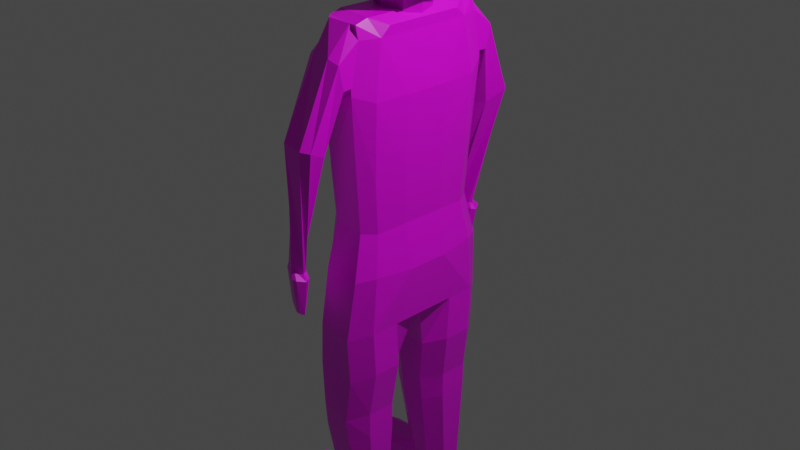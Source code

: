 # Source: boy.blend  (saved by Blender 2.80.75; exported with 4.5.12 LTS)
import bpy
from mathutils import Matrix  # noqa: F401  (used for matrix-valued properties, if any)

bpy.ops.wm.read_factory_settings(use_empty=True)
scene = bpy.context.scene
scene.name = 'Scene'

# ---- collections
col_collection = bpy.data.collections.new('Collection'); scene.collection.children.link(col_collection)

# ---- images (referenced by path relative to the original .blend; pixels are not part of the script)
import os
ASSET_DIR = os.environ.get("B2B_ASSET_DIR", "")  # directory of the original .blend (textures are referenced by path, not embedded)
HERE = os.path.dirname(os.path.abspath(__file__))  # packed textures are extracted next to this script under _unpacked/

def load_image(name, relpath, width, height, colorspace="sRGB"):
    """Load a texture the original file referenced (path relative to the .blend, or extracted next to this script)."""
    p = next((c for c in (os.path.join(HERE, relpath), os.path.join(ASSET_DIR, relpath)) if relpath and os.path.exists(c)), "")
    if p:
        img = bpy.data.images.load(p, check_existing=True)
        img.name = name
    else:  # same state as the original file: an image datablock whose file is absent (Cycles renders it pink)
        img = bpy.data.images.new(name, width, height)
        img.source = "FILE"
        img.filepath = "//" + (relpath or name)
    img.colorspace_settings.name = colorspace
    return img
img_boy_texture_png = load_image('boy_texture.png', 'boy_texture.png', 1024, 1024, 'sRGB')

# ---- materials (node trees are filled in below, after node groups)
mat_material = bpy.data.materials.new('Material')
mat_material.alpha_threshold = 0.0
mat_material.use_transparent_shadow = False
mat_material.line_color = (0.0, 0.0, 0.0, 1.0)

# ---- material node trees
mat_material.use_nodes = True; mat_material.node_tree.nodes.clear()
_N = mat_material.node_tree.nodes; _L = mat_material.node_tree.links
n0 = _N.new('ShaderNodeOutputMaterial'); n0.name = 'Material Output'; n0.location = (300, 300)
n1 = _N.new('ShaderNodeBsdfPrincipled'); n1.name = 'Principled BSDF'; n1.location = (10, 300)
n1.distribution = 'GGX'
n1.subsurface_method = 'BURLEY'
n1.inputs[2].default_value = 0.4
n1.inputs[3].default_value = 1.45
n1.inputs[27].default_value = (0.0, 0.0, 0.0, 1.0)
n1.inputs[28].default_value = 1.0
n2 = _N.new('ShaderNodeTexImage'); n2.name = 'Image Texture'; n2.location = (-280, 280)
n2.image = img_boy_texture_png
_L.new(n1.outputs[0], n0.inputs[0])
_L.new(n2.outputs[0], n1.inputs[0])
n0.is_active_output = True

# ---- world
world_world = bpy.data.worlds.new('World'); scene.world = world_world
world_world.use_nodes = True; world_world.node_tree.nodes.clear()
_N = world_world.node_tree.nodes; _L = world_world.node_tree.links
n0 = _N.new('ShaderNodeOutputWorld'); n0.name = 'World Output'; n0.location = (300, 300)
n1 = _N.new('ShaderNodeBackground'); n1.name = 'Background'; n1.location = (10, 300)
n1.inputs[0].default_value = (0.05088, 0.05088, 0.05088, 1.0)
_L.new(n1.outputs[0], n0.inputs[0])
n0.is_active_output = True
world_world.color = (0.05088, 0.05088, 0.05088)
world_world.use_sun_shadow = False
world_world.sun_shadow_jitter_overblur = 0.0

# ---- cameras
cam_camera = bpy.data.cameras.new('Camera')
cam_camera.clip_end = 100.0
cam_camera.ortho_scale = 7.314

# ---- lights
light_light = bpy.data.lights.new('Light', 'POINT')
light_light.transmission_factor = 0.0
light_light.energy = 1000.0
light_light.shadow_soft_size = 0.1
light_light.shadow_maximum_resolution = 0.006
light_light.use_absolute_resolution = True

# ---- meshes
me_cube = bpy.data.meshes.new('Cube')
me_cube.from_pydata([(0.3242, 0.6033, 0.6661), (0.3665, 0.6936, -0.9202), (-0.382, 0.5615, 0.6661), (-0.4081, 0.642, -0.9202), (-0.4559, 0.3508, -0.9202), (-0.4828, -0.01312, -0.9202), (0.2077, 0.9024, -1.0), (-0.2588, 0.8353, -1.0), (0.3047, 0.5663, 0.1279), (0.3665, 0.6427, -0.3067), (-0.3625, 0.5268, 0.1279), (-0.367, 0.5959, -0.3067), (0.3602, 0.2449, 0.6661), (0.3604, 0.02095, 0.6661), (-0.4819, 0.02095, 0.6661), (-0.4465, 0.2325, 0.6661), (-0.1955, 0.7074, 0.7362), (0.2331, 0.7609, 0.7362), (0.3665, -0.01312, -0.9202), (0.3665, 0.3792, -0.9202), (-0.2139, 0.771, -0.3333), (0.2628, 0.8318, -0.3333), (-0.18, 0.6646, 0.15), (0.2186, 0.7151, 0.15), (0.4169, 0.228, -0.3333), (0.4169, 0.008814, -0.3333), (0.3401, 0.2399, 0.15), (0.3403, 0.009267, 0.15), (-0.4555, 0.04516, -1.0), (-0.4416, -0.01312, -1.0), (0.2628, 0.04565, -1.0), (0.2628, -0.01312, -1.0), (-0.5223, 0.008814, -0.3333), (-0.4916, 0.212, -0.3333), (-0.443, 0.009267, 0.15), (-0.4484, 0.2246, 0.15), (-0.3286, 0.4775, 2.069), (0.2692, 0.02095, 0.7362), (-0.2958, 0.2511, 2.069), (-0.1954, 0.02095, 0.7362), (-0.3121, 0.8103, -1.497), (-0.4158, 0.617, -1.417), (0.3665, 0.3522, -1.417), (0.3665, 0.6667, -1.417), (-0.4158, 0.3259, -1.417), (0.2077, 0.8754, -1.497), (-0.2249, 0.1795, -1.497), (0.1659, 0.1795, -1.497), (-0.2788, 0.8162, -2.0), (-0.3825, 0.642, -1.92), (0.2952, 0.3792, -1.92), (0.2952, 0.6936, -1.92), (-0.3825, 0.3508, -1.92), (0.1313, 0.8818, -2.0), (-0.1985, 0.223, -2.0), (0.09465, 0.223, -2.0), (-0.2788, 0.7913, -2.284), (-0.3825, 0.642, -2.204), (0.2952, 0.3792, -2.204), (0.2952, 0.6936, -2.204), (-0.3825, 0.3508, -2.204), (0.1313, 0.8548, -2.284), (-0.1985, 0.2523, -2.284), (0.09465, 0.2523, -2.284), (-0.1586, 0.6974, -3.161), (-0.2356, 0.6118, -3.102), (0.2801, 0.4362, -3.102), (0.2801, 0.6501, -3.102), (-0.2356, 0.4138, -3.102), (0.1465, 0.7425, -3.161), (-0.07834, 0.337, -3.161), (0.1062, 0.337, -3.161), (-0.2354, 0.7817, -3.378), (-0.3264, 0.6723, -3.378), (0.2834, 0.4194, -3.305), (0.2834, 0.6723, -3.305), (-0.3264, 0.4194, -3.378), (0.1358, 0.7817, -3.375), (-0.2354, 0.302, -3.378), (0.09555, 0.302, -3.375), (-0.7568, 0.7046, -3.231), (-0.8478, 0.6034, -3.181), (-0.8478, 0.3692, -3.181), (-0.7568, 0.2784, -3.231), (-0.7568, 0.7046, -3.381), (-0.8478, 0.6034, -3.381), (-0.8478, 0.3692, -3.381), (-0.7568, 0.2784, -3.381), (-0.4239, 0.2368, 1.492), (-0.3286, 0.5712, 1.492), (0.2628, 0.8317, 1.572), (0.3665, 0.6229, 1.492), (0.3926, 0.2493, 1.492), (0.3927, 0.005075, 1.492), (-0.4826, 0.005075, 1.492), (-0.2249, 0.7646, 1.572), (-0.2958, 0.3789, 2.166), (0.289, 0.005075, 1.572), (-0.2958, 0.231, 2.166), (-0.2247, 0.005075, 1.572), (0.2298, 0.738, 2.206), (0.3335, 0.5292, 2.069), (0.3335, 0.2637, 2.069), (0.3335, 0.007712, 2.069), (-0.3547, 0.007712, 2.069), (-0.1921, 0.6709, 2.206), (0.2298, 0.007712, 2.149), (-0.1921, 0.007712, 2.149), (0.2298, 0.5979, 2.245), (0.3335, 0.4226, 2.166), (0.3335, 0.2419, 2.166), (0.3335, 0.02663, 2.166), (-0.2958, 0.01343, 2.166), (-0.1921, 0.5411, 2.245), (0.2298, 0.3003, 2.245), (0.2298, 0.02663, 2.245), (-0.1921, 0.285, 2.245), (-0.1921, 0.02663, 2.245), (0.2628, 0.8317, 1.651), (0.1683, 0.8317, 1.572), (-0.1154, 0.8317, 1.572), (-0.2249, 0.7646, 1.654), (0.2628, 0.738, 2.073), (0.151, 0.738, 2.206), (-0.2249, 0.6709, 2.063), (-0.1271, 0.738, 2.206), (0.2628, 0.9705, 1.895), (0.2628, 0.9159, 1.646), (-0.1154, 0.8168, 1.599), (0.1683, 0.8881, 1.599), (-0.2249, 0.8828, 1.889), (-0.2249, 0.8435, 1.648), (-0.1271, 0.9107, 1.939), (0.151, 0.9969, 1.939), (0.2225, 1.284, 1.139), (0.1518, 1.074, 1.022), (-0.1725, 1.034, 1.014), (0.04092, 0.9835, 1.014), (-0.1781, 1.236, 1.152), (-0.242, 1.103, 1.037), (-0.09116, 1.335, 1.176), (0.151, 1.353, 1.159), (-0.1041, 1.14, -0.2222), (-0.2389, 1.072, -0.2053), (-0.3477, 1.131, -0.1919), (-0.314, 1.068, -0.1752), (-0.212, 1.232, -0.2111), (-0.3358, 1.168, -0.2004), (-0.1744, 1.223, -0.2076), (-0.09329, 1.176, -0.2318), (-0.06347, 1.133, -0.2826), (-0.2919, 1.019, -0.2535), (-0.3823, 1.118, -0.2449), (-0.388, 1.013, -0.2172), (-0.147, 1.276, -0.2782), (-0.3568, 1.17, -0.2572), (-0.08823, 1.271, -0.2752), (-0.03965, 1.185, -0.2962), (-0.1408, 1.134, -0.693), (-0.3693, 1.02, -0.6639), (-0.4306, 1.064, -0.6408), (-0.4581, 1.001, -0.624), (-0.1868, 1.207, -0.6699), (-0.3966, 1.101, -0.649), (-0.1356, 1.216, -0.6707), (-0.1084, 1.17, -0.7023), (-0.1901, 1.133, -0.7219), (-0.3511, 1.053, -0.7014), (-0.3942, 1.084, -0.6851), (-0.4136, 1.04, -0.6733), (-0.2225, 1.185, -0.7056), (-0.3703, 1.11, -0.6909), (-0.1864, 1.191, -0.7062), (-0.1673, 1.159, -0.7284), (-0.3823, 1.118, -0.2449), (-0.388, 1.013, -0.2172), (-0.4306, 1.064, -0.6408), (-0.4581, 1.001, -0.624), (0.152, 0.01251, 2.236), (0.05719, 0.2694, 2.172), (0.05719, 0.2694, 2.517), (0.2573, 0.1905, 2.172), (0.2573, 0.1905, 2.517), (0.301, -6.358e-09, 2.172), (0.3401, -6.358e-09, 2.517), (0.2573, -0.1905, 2.172), (0.2573, -0.1905, 2.517), (0.05719, -0.2694, 2.172), (0.05719, -0.2694, 2.517), (-0.1429, -0.1905, 2.172), (-0.1429, -0.1905, 2.517), (-0.2257, 8.628e-09, 2.172), (-0.2257, 8.628e-09, 2.517), (-0.1429, 0.1905, 2.172), (-0.1429, 0.1905, 2.517), (-0.5066, 0.008472, 2.503), (-0.1219, 0.4334, 2.584), (0.4975, 0.3472, 2.756), (-0.5166, 0.3362, 3.15), (0.1363, 0.5088, 3.283), (0.571, 0.02285, 3.366), (-0.11, 0.01365, 3.539), (-0.6993, 0.007765, 2.787), (0.01483, 0.3217, 2.319), (-0.2339, 0.009853, 2.267), (0.4243, 0.2038, 2.401), (0.6251, 0.02263, 3.102), (0.6004, 0.02157, 2.717), (0.6251, 0.02263, 3.102), (0.2638, 0.4098, 2.605), (0.4265, 0.01482, 2.399), (-0.3551, 0.2475, 2.479), (-0.401, 0.4776, 2.852), (-0.5729, 0.1549, 2.814), (0.3676, 0.4835, 3.054), (0.006278, 0.5529, 2.934), (-0.612, 0.009293, 3.185), (-0.2488, 0.4796, 3.262), (0.4134, 0.327, 3.394), (0.2725, 0.01632, 3.526), (-0.3892, 0.01125, 3.417), (-0.3947, 0.2004, 3.418), (0.01209, 0.3244, 3.501), (-0.6188, 0.008187, 2.724), (0.08342, 0.1671, 2.278), (-0.04095, 0.01118, 2.251), (0.4609, 0.2731, 2.578), (0.598, 0.02274, 3.234), (0.3807, 0.3761, 2.681), (-0.2385, 0.3405, 2.532), (-0.2615, 0.4555, 2.718), (-0.545, 0.2669, 2.982), (0.4326, 0.413, 2.905), (0.07128, 0.5308, 3.109), (-0.5643, 0.1727, 3.167), (-0.05627, 0.4942, 3.273), (0.4922, 0.1725, 3.38), (0.08128, 0.01498, 3.533), (-0.4556, 0.2683, 3.284), (0.07419, 0.4166, 3.392), (-0.05352, 0.3776, 2.452), (-0.3702, 0.009163, 2.385), (0.2882, 0.1082, 2.319), (0.5613, 0.1849, 2.929), (0.5489, 0.1844, 2.737), (0.598, 0.02274, 3.234), (0.07098, 0.4216, 2.595), (0.2892, 0.01366, 2.318), (-0.4309, 0.128, 2.491), (-0.4588, 0.4069, 3.001), (-0.5558, 0.1032, 2.738), (0.2519, 0.4962, 3.169), (-0.0578, 0.4932, 2.759), (-0.3827, 0.4079, 3.206), (0.2748, 0.4179, 3.339), (0.4218, 0.01719, 3.446), (-0.2502, 0.01239, 3.49), (-0.2523, 0.107, 3.478), (-0.04894, 0.169, 3.52), (0.1423, 0.1704, 3.513), (0.3429, 0.1717, 3.46), (0.2127, 0.3257, 3.447), (-0.1913, 0.2624, 3.459), (-0.1184, 0.402, 3.381), (-0.3217, 0.34, 3.34), (-0.3922, 0.1058, 3.422), (-0.5033, 0.1048, 3.301), (-0.5014, 0.0102, 3.315), (-0.5927, 0.1035, 3.0), (-0.6364, 0.1027, 2.801), (-0.6726, 0.008401, 2.983), (0.5124, 0.1103, 2.559), (0.5134, 0.0158, 2.558), (0.4254, 0.1093, 2.4), (-0.4872, 0.3377, 2.833), (-0.3781, 0.3626, 2.665), (-0.4643, 0.2226, 2.647), (0.1869, 0.5182, 2.994), (0.3157, 0.4467, 2.83), (0.1351, 0.4814, 2.77), (-0.1702, 0.2846, 2.399), (-0.1095, 0.1658, 2.293), (-0.2945, 0.1287, 2.373), (0.3441, 0.3068, 2.503), (0.2196, 0.2628, 2.36), (0.1393, 0.3658, 2.462), (0.6251, 0.02263, 3.102), (0.6127, 0.0221, 2.909), (0.6127, 0.0221, 2.909), (0.5192, 0.1724, 3.248), (0.4964, 0.2507, 3.078), (0.3905, 0.4053, 3.224), (-0.1213, 0.5163, 3.098), (-0.1974, 0.5153, 2.893), (-0.3249, 0.4786, 3.057), (-0.5308, 0.3016, 3.066), (-0.5404, 0.2545, 3.159), (-0.4861, 0.3022, 3.217), (-0.5644, 0.129, 2.776), (-0.5577, 0.05706, 3.243), (-0.5569, 0.00973, 3.254), (-0.6024, 0.0564, 3.092), (-0.7012, 0.05105, 2.786), (-0.7015, 0.007966, 2.882), (-0.5301, 0.2463, 2.824), (-0.6626, 0.007991, 2.773), (-0.5589, 0.2109, 2.898), (-0.5882, 0.09101, 3.176), (-0.5828, 0.1292, 2.907), (-0.6046, 0.1288, 2.808), (-0.6338, 0.008911, 3.085), (-0.5186, 0.1887, 2.73), (-0.51, 0.1629, 2.692), (-0.4757, 0.2802, 2.74), (-0.4327, 0.3501, 2.749), (-0.4212, 0.2926, 2.656), (-0.5161, 0.3023, 2.908), (-0.6242, 0.05602, 2.993), (-0.6315, 0.103, 2.897), (-0.6869, 0.05533, 2.885), (-0.5163, 0.2201, 3.083), (-0.5688, 0.1852, 2.991), (-0.5402, 0.1384, 3.091), (-0.5026, 0.05749, 3.313), (-0.4795, 0.1865, 3.293), (-0.5099, 0.2205, 3.226), (-0.5338, 0.1388, 3.234), (-0.5961, 0.103, 2.769), (-0.6207, 0.05147, 2.723), (-0.6645, 0.05128, 2.773)], [], [(35, 15, 2, 10), (23, 17, 0, 8), (6, 21, 9, 1), (21, 23, 8, 9), (3, 11, 20, 7), (7, 20, 21, 6), (11, 10, 22, 20), (20, 22, 23, 21), (10, 2, 16, 22), (22, 16, 17, 23), (1, 9, 24, 19), (19, 24, 25, 18), (9, 8, 26, 24), (24, 26, 27, 25), (8, 0, 12, 26), (26, 12, 13, 27), (6, 1, 43, 45), (4, 3, 41, 44), (4, 28, 29, 5), (28, 30, 31, 29), (30, 19, 18, 31), (4, 33, 11, 3), (33, 35, 10, 11), (5, 32, 33, 4), (32, 34, 35, 33), (34, 14, 15, 35), (17, 16, 95, 120, 119, 90), (0, 17, 90, 91), (12, 0, 91, 92), (39, 37, 97, 99), (16, 2, 89, 95), (2, 15, 88, 89), (44, 41, 49, 52), (40, 45, 53, 48), (47, 46, 54, 55), (28, 4, 44, 46), (7, 6, 45, 40), (3, 7, 40, 41), (30, 28, 46, 47), (19, 30, 47, 42), (1, 19, 42, 43), (50, 55, 63, 58), (49, 48, 56, 57), (52, 49, 57, 60), (41, 40, 48, 49), (42, 47, 55, 50), (46, 44, 52, 54), (45, 43, 51, 53), (43, 42, 50, 51), (60, 57, 65, 68), (56, 61, 69, 64), (63, 62, 70, 71), (54, 52, 60, 62), (53, 51, 59, 61), (51, 50, 58, 59), (55, 54, 62, 63), (48, 53, 61, 56), (71, 70, 78, 79), (67, 66, 74, 75), (69, 67, 75, 77), (57, 56, 64, 65), (58, 63, 71, 66), (62, 60, 68, 70), (61, 59, 67, 69), (59, 58, 66, 67), (73, 72, 78, 76), (72, 77, 79, 78), (77, 75, 74, 79), (64, 69, 77, 72), (65, 64, 80, 81), (68, 65, 81, 82), (66, 71, 79, 74), (76, 78, 87, 86), (82, 81, 85, 86), (81, 80, 84, 85), (83, 82, 86, 87), (64, 72, 84, 80), (73, 76, 86, 85), (70, 68, 82, 83), (78, 70, 83, 87), (72, 73, 85, 84), (93, 92, 102, 103), (90, 119, 118), (94, 99, 107, 104), (92, 91, 101, 102), (97, 93, 103, 106), (95, 89, 36, 105, 124, 121), (13, 12, 92, 93), (37, 13, 93, 97), (14, 39, 99, 94), (15, 14, 94, 88), (103, 102, 110, 111), (100, 123, 125, 105, 113, 108), (104, 107, 117, 112), (102, 101, 109, 110), (106, 103, 111, 115), (105, 36, 96, 113), (89, 88, 38, 36), (99, 97, 106, 107), (88, 94, 104, 38), (91, 90, 118, 122, 100, 101), (109, 108, 114, 110), (110, 114, 115, 111), (108, 113, 116, 114), (114, 116, 117, 115), (113, 96, 98, 116), (116, 98, 112, 117), (36, 38, 98, 96), (107, 106, 115, 117), (38, 104, 112, 98), (101, 100, 108, 109), (120, 121, 131, 128), (128, 131, 139, 136), (121, 120, 95), (122, 123, 100), (125, 124, 105), (119, 120, 128, 129), (123, 122, 126, 133), (121, 124, 130, 131), (118, 119, 129, 127), (124, 125, 132, 130), (122, 118, 127, 126), (125, 123, 133, 132), (141, 134, 142, 149), (127, 129, 137, 135), (126, 127, 135, 134), (130, 132, 140, 138), (132, 133, 141, 140), (131, 130, 138, 139), (129, 128, 136, 137), (133, 126, 134, 141), (148, 149, 157, 156), (136, 139, 147, 144), (135, 137, 145, 143), (134, 135, 143, 142), (138, 140, 148, 146), (140, 141, 149, 148), (139, 138, 146, 147), (137, 136, 144, 145), (150, 151, 159, 158), (147, 146, 154, 155), (145, 144, 152, 153), (149, 142, 150, 157), (144, 147, 155, 152), (143, 145, 153, 151), (142, 143, 151, 150), (146, 148, 156, 154), (165, 158, 166, 173), (154, 156, 164, 162), (156, 157, 165, 164), (155, 154, 162, 163), (161, 153, 175, 177), (157, 150, 158, 165), (152, 155, 163, 160), (151, 153, 161, 159), (167, 169, 168, 171, 170, 172, 173, 166), (160, 163, 171, 168), (159, 161, 169, 167), (158, 159, 167, 166), (162, 164, 172, 170), (164, 165, 173, 172), (163, 162, 170, 171), (161, 160, 168, 169), (175, 174, 176, 177), (153, 152, 174, 175), (152, 160, 176, 174), (160, 161, 177, 176), (196, 230, 252), (179, 180, 182, 181), (197, 232, 243), (181, 182, 184, 183), (178, 224, 242), (183, 184, 186, 185), (178, 225, 224), (185, 186, 188, 187), (197, 228, 232), (187, 188, 190, 189), (196, 229, 230), (189, 190, 192, 191), (182, 180, 194, 192, 190, 188, 186, 184), (191, 192, 194, 193), (195, 223, 328, 250), (193, 194, 180, 179), (179, 181, 183, 185, 187, 189, 191, 193), (198, 296, 297), (199, 235, 239), (200, 236, 255), (219, 259, 237), (219, 260, 259), (218, 254, 261), (222, 262, 258), (222, 263, 262), (217, 253, 264), (221, 265, 257), (221, 266, 265), (213, 308, 306), (213, 309, 308), (207, 271, 244), (207, 272, 271), (210, 247, 273), (212, 274, 249), (212, 275, 314, 274), (211, 248, 276), (214, 277, 251), (214, 278, 277), (209, 246, 279), (203, 280, 240), (203, 281, 280), (204, 241, 282), (205, 283, 226), (205, 284, 283), (203, 240, 285), (208, 286, 245), (208, 287, 286), (207, 244, 288), (206, 289, 227), (206, 290, 289), (214, 251, 291), (215, 292, 233), (215, 293, 292), (212, 249, 294), (294, 253, 217), (294, 249, 253), (249, 198, 253), (292, 294, 217), (292, 293, 294), (293, 212, 294), (233, 235, 199), (233, 292, 235), (292, 217, 235), (291, 254, 218), (291, 251, 254), (251, 199, 254), (289, 291, 218), (289, 290, 291), (290, 214, 291), (227, 236, 200), (227, 289, 236), (289, 218, 236), (288, 243, 206), (288, 244, 243), (244, 197, 243), (286, 288, 206), (286, 287, 288), (287, 207, 288), (245, 227, 200), (245, 286, 227), (286, 206, 227), (285, 246, 209), (285, 240, 246), (240, 196, 246), (283, 285, 209), (283, 284, 285), (284, 203, 285), (226, 228, 197), (226, 283, 228), (283, 209, 228), (282, 248, 211), (282, 241, 248), (241, 195, 248), (280, 282, 211), (280, 281, 282), (281, 204, 282), (240, 229, 196), (240, 280, 229), (280, 211, 229), (279, 252, 215), (279, 246, 252), (246, 196, 252), (277, 279, 215), (277, 278, 279), (278, 209, 279), (251, 233, 199), (251, 277, 233), (277, 215, 233), (276, 312, 311), (276, 248, 250, 312), (248, 195, 250), (274, 313, 304), (274, 314, 313), (275, 211, 276, 315), (249, 231, 295, 198), (249, 274, 316, 231), (274, 304, 316), (273, 242, 205), (273, 247, 242), (247, 178, 242), (271, 273, 205), (271, 272, 273), (272, 210, 273), (244, 226, 197), (244, 271, 226), (271, 205, 226), (268, 317, 301), (268, 318, 317), (269, 302, 319), (231, 320, 295), (231, 321, 320), (268, 301, 322), (265, 267, 220), (265, 266, 323, 267), (266, 299, 323), (257, 256, 201), (257, 265, 256), (265, 220, 256), (264, 238, 221), (264, 253, 238), (253, 198, 297, 238), (262, 264, 221), (262, 263, 264), (263, 217, 264), (258, 257, 201), (258, 262, 257), (262, 221, 257), (261, 239, 222), (261, 254, 239), (254, 199, 239), (259, 261, 222), (259, 260, 261), (260, 218, 261), (237, 258, 201), (237, 259, 258), (259, 222, 258), (255, 260, 219), (255, 236, 260), (236, 218, 260), (239, 263, 222), (239, 235, 263), (235, 217, 263), (238, 324, 266, 221), (238, 325, 324), (234, 307, 326), (250, 327, 298), (250, 328, 327), (223, 305, 329), (230, 275, 212), (230, 229, 275), (229, 211, 275), (232, 278, 214), (232, 228, 278), (228, 209, 278), (224, 281, 203), (224, 225, 281), (225, 204, 281), (242, 284, 205), (242, 224, 284), (224, 203, 284), (243, 290, 206), (243, 232, 290), (232, 214, 290), (252, 293, 215), (252, 230, 293), (230, 212, 293), (329, 302, 269), (329, 305, 302), (305, 202, 302), (327, 329, 269), (327, 328, 329), (328, 223, 329), (298, 309, 213), (298, 327, 309), (327, 269, 309), (326, 299, 266), (326, 307, 299), (307, 216, 299), (324, 326, 266), (324, 325, 326), (325, 234, 326), (323, 300, 267), (323, 299, 300), (299, 216, 300), (322, 307, 234), (322, 301, 307), (301, 216, 307), (320, 322, 234), (320, 321, 322), (321, 268, 322), (295, 296, 198), (295, 320, 296), (320, 234, 296), (319, 303, 270), (319, 302, 303), (302, 202, 303), (317, 319, 270), (317, 318, 319), (318, 269, 319), (301, 310, 216), (301, 317, 310), (317, 270, 310), (316, 306, 231), (316, 304, 306), (304, 213, 306), (313, 315, 276), (313, 314, 315), (314, 275, 315), (304, 311, 213), (304, 313, 311), (313, 276, 311), (311, 298, 213), (311, 312, 298), (312, 250, 298), (308, 318, 268), (308, 309, 318), (309, 269, 318), (306, 321, 231), (306, 308, 321), (308, 268, 321), (297, 325, 238), (297, 296, 325), (296, 234, 325)])
_uv = me_cube.uv_layers.new(name='UVMap')
_uv.uv.foreach_set('vector', [0.4307, 0.5227, 0.4393, 0.6154, 0.381, 0.6132, 0.3759, 0.521, 0.1472, 0.5244, 0.1466, 0.6342, 0.1166, 0.6215, 0.1164, 0.5233, 0.1763, 0.3472, 0.1605, 0.4569, 0.1243, 0.4601, 0.1346, 0.3586, 0.1605, 0.4569, 0.1472, 0.5244, 0.1164, 0.5233, 0.1243, 0.4601, 0.3668, 0.3413, 0.3726, 0.4482, 0.3372, 0.4293, 0.3275, 0.343, 0.5696, 0.4267, 0.5635, 0.444, 0.4875, 0.4437, 0.4883, 0.4264, 0.5903, 0.4473, 0.5889, 0.5218, 0.5569, 0.5232, 0.5635, 0.444, 0.5635, 0.444, 0.5569, 0.5232, 0.4874, 0.5228, 0.4875, 0.4437, 0.5889, 0.5218, 0.592, 0.6453, 0.5592, 0.6578, 0.5569, 0.5232, 0.5569, 0.5232, 0.5592, 0.6578, 0.4845, 0.6574, 0.4874, 0.5228, 0.1346, 0.3586, 0.1243, 0.4601, 0.05197, 0.455, 0.08114, 0.3585, 0.08114, 0.3585, 0.05197, 0.455, 0.01467, 0.4549, 0.01439, 0.3583, 0.1243, 0.4601, 0.1164, 0.5233, 0.06025, 0.5245, 0.05197, 0.455, 0.05197, 0.455, 0.06025, 0.5245, 0.02099, 0.5244, 0.01467, 0.4549, 0.1164, 0.5233, 0.1166, 0.6215, 0.05429, 0.621, 0.06025, 0.5245, 0.06025, 0.5245, 0.05429, 0.621, 0.01617, 0.6209, 0.02099, 0.5244, 0.1763, 0.3472, 0.1346, 0.3586, 0.1314, 0.2764, 0.1731, 0.265, 0.418, 0.3443, 0.3668, 0.3413, 0.3707, 0.282, 0.4198, 0.2903, 0.622, 0.3527, 0.677, 0.3517, 0.6869, 0.3501, 0.6842, 0.3607, 0.677, 0.3517, 0.6769, 0.2387, 0.6869, 0.2393, 0.6869, 0.3501, 0.6769, 0.2387, 0.6172, 0.2231, 0.6842, 0.2271, 0.6869, 0.2393, 0.418, 0.3443, 0.4428, 0.4421, 0.3726, 0.4482, 0.3668, 0.3413, 0.4428, 0.4421, 0.4307, 0.5227, 0.3759, 0.521, 0.3726, 0.4482, 0.4805, 0.3517, 0.4784, 0.4444, 0.4428, 0.4421, 0.418, 0.3443, 0.4784, 0.4444, 0.4691, 0.5228, 0.4307, 0.5227, 0.4428, 0.4421, 0.4691, 0.5228, 0.4765, 0.6175, 0.4393, 0.6154, 0.4307, 0.5227, 0.4845, 0.6574, 0.5592, 0.6578, 0.5592, 0.852, 0.5401, 0.8523, 0.4907, 0.8518, 0.4742, 0.8516, 0.1166, 0.6215, 0.1466, 0.6342, 0.1553, 0.7721, 0.1162, 0.7577, 0.05429, 0.621, 0.1166, 0.6215, 0.1162, 0.7577, 0.05162, 0.7573, 0.4711, 0.9532, 0.4852, 0.9532, 0.4858, 0.9774, 0.4702, 0.9774, 0.5592, 0.6578, 0.592, 0.6453, 0.5777, 0.8374, 0.5592, 0.852, 0.381, 0.6132, 0.4393, 0.6154, 0.4358, 0.7654, 0.3752, 0.7665, 0.4198, 0.2903, 0.3707, 0.282, 0.3644, 0.225, 0.4135, 0.2333, 0.5798, 0.3443, 0.4892, 0.3439, 0.5034, 0.2607, 0.5749, 0.261, 0.8405, 0.32, 0.7725, 0.3172, 0.7811, 0.2339, 0.8321, 0.236, 0.677, 0.3517, 0.622, 0.3527, 0.6432, 0.321, 0.6709, 0.2884, 0.5696, 0.4267, 0.4883, 0.4264, 0.4892, 0.3439, 0.5798, 0.3443, 0.3668, 0.3413, 0.3275, 0.343, 0.3335, 0.2785, 0.3707, 0.282, 0.8529, 0.4034, 0.7279, 0.3982, 0.7725, 0.3172, 0.8405, 0.32, 0.08114, 0.3585, 0.02848, 0.3463, 0.05622, 0.2652, 0.07788, 0.2763, 0.1346, 0.3586, 0.08114, 0.3585, 0.07788, 0.2763, 0.1314, 0.2764, 0.8673, 0.2501, 0.8321, 0.236, 0.8344, 0.1889, 0.8694, 0.2032, 0.3644, 0.225, 0.3304, 0.2221, 0.3342, 0.189, 0.364, 0.1912, 0.4135, 0.2333, 0.3644, 0.225, 0.364, 0.1912, 0.4131, 0.1995, 0.3707, 0.282, 0.3335, 0.2785, 0.3304, 0.2221, 0.3644, 0.225, 0.8758, 0.3341, 0.8405, 0.32, 0.8321, 0.236, 0.8673, 0.2501, 0.7725, 0.3172, 0.7395, 0.3286, 0.7492, 0.2454, 0.7811, 0.2339, 0.1731, 0.265, 0.1314, 0.2764, 0.1351, 0.2261, 0.1735, 0.2148, 0.1314, 0.2764, 0.07788, 0.2763, 0.0816, 0.226, 0.1351, 0.2261, 0.4131, 0.1995, 0.364, 0.1912, 0.3656, 0.07033, 0.3994, 0.07033, 0.5755, 0.2138, 0.5039, 0.2136, 0.503, 0.06909, 0.568, 0.06929, 0.8344, 0.1889, 0.7834, 0.1868, 0.8101, 0.07146, 0.8422, 0.07161, 0.7811, 0.2339, 0.7492, 0.2454, 0.7513, 0.1984, 0.7834, 0.1868, 0.1735, 0.2148, 0.1351, 0.2261, 0.1359, 0.1792, 0.1696, 0.1679, 0.1351, 0.2261, 0.0816, 0.226, 0.08236, 0.1791, 0.1359, 0.1792, 0.8321, 0.236, 0.7811, 0.2339, 0.7834, 0.1868, 0.8344, 0.1889, 0.5749, 0.261, 0.5034, 0.2607, 0.5039, 0.2136, 0.5755, 0.2138, 0.8422, 0.07161, 0.8101, 0.07146, 0.7842, 0.02556, 0.8417, 0.02839, 0.1362, 0.07206, 0.09982, 0.07198, 0.09738, 0.03837, 0.1404, 0.03846, 0.503, 0.06909, 0.4773, 0.06923, 0.477, 0.03581, 0.5052, 0.03404, 0.364, 0.1912, 0.3342, 0.189, 0.3477, 0.07033, 0.3656, 0.07033, 0.8694, 0.2032, 0.8344, 0.1889, 0.8422, 0.07161, 0.8725, 0.07288, 0.7834, 0.1868, 0.7513, 0.1984, 0.7827, 0.07245, 0.8101, 0.07146, 0.1696, 0.1679, 0.1359, 0.1792, 0.1362, 0.07206, 0.1571, 0.0712, 0.1359, 0.1792, 0.08236, 0.1791, 0.09982, 0.07198, 0.1362, 0.07206, 0.9813, 0.9732, 0.9776, 0.97, 0.9943, 0.9715, 0.9901, 0.974, 0.9776, 0.97, 0.9779, 0.9581, 0.9946, 0.9608, 0.9943, 0.9715, 0.9779, 0.9581, 0.9814, 0.9544, 0.9902, 0.9552, 0.9946, 0.9608, 0.568, 0.06929, 0.503, 0.06909, 0.5052, 0.03404, 0.5699, 0.03429, 0.3656, 0.07033, 0.3477, 0.07033, 0.3688, 0.02516, 0.39, 0.02382, 0.3994, 0.07033, 0.3656, 0.07033, 0.39, 0.02382, 0.4294, 0.0305, 0.8725, 0.07288, 0.8422, 0.07161, 0.8417, 0.02839, 0.8745, 0.04097, 0.9901, 0.974, 0.9943, 0.9715, 0.9946, 0.9883, 0.9914, 0.9909, 0.4294, 0.0305, 0.39, 0.02382, 0.3897, 0.0, 0.4292, 0.006682, 0.6387, 0.06838, 0.6228, 0.06813, 0.6231, 0.0348, 0.6391, 0.03529, 0.6922, 0.04619, 0.6765, 0.0535, 0.678, 0.02041, 0.6933, 0.02134, 0.568, 0.06929, 0.5699, 0.03429, 0.6231, 0.0348, 0.6228, 0.06813, 0.9813, 0.9732, 0.9901, 0.974, 0.9914, 0.9909, 0.9832, 0.9902, 0.8101, 0.07146, 0.7827, 0.07245, 0.6765, 0.0535, 0.6922, 0.04619, 0.7842, 0.02556, 0.8101, 0.07146, 0.6922, 0.04619, 0.6933, 0.02134, 0.9776, 0.97, 0.9813, 0.9732, 0.9832, 0.9902, 0.9798, 0.987, 0.01005, 0.7572, 0.05162, 0.7573, 0.05474, 0.8534, 0.01117, 0.8533, 0.4742, 0.8516, 0.4907, 0.8518, 0.4741, 0.8648, 0.4624, 0.9751, 0.4702, 0.9774, 0.4712, 0.994, 0.4663, 0.9917, 0.05162, 0.7573, 0.1162, 0.7577, 0.0999, 0.8535, 0.05474, 0.8534, 0.4858, 0.9774, 0.4889, 0.9751, 0.4872, 0.9917, 0.484, 0.994, 0.3388, 0.7746, 0.3752, 0.7665, 0.3924, 0.8305, 0.3539, 0.8566, 0.3552, 0.8359, 0.3389, 0.7844, 0.01617, 0.6209, 0.05429, 0.621, 0.05162, 0.7573, 0.01005, 0.7572, 0.4852, 0.9532, 0.488, 0.9512, 0.4889, 0.9751, 0.4858, 0.9774, 0.4624, 0.9512, 0.4711, 0.9532, 0.4702, 0.9774, 0.4624, 0.9751, 0.4393, 0.6154, 0.4765, 0.6175, 0.4774, 0.7654, 0.4358, 0.7654, 0.01117, 0.8533, 0.05474, 0.8534, 0.05077, 0.8694, 0.01413, 0.8693, 0.3239, 0.9018, 0.3274, 0.893, 0.3397, 0.8619, 0.3539, 0.8566, 0.3758, 0.865, 0.3475, 0.9105, 0.4663, 0.9917, 0.4712, 0.994, 0.4713, 0.9968, 0.4681, 0.9945, 0.05474, 0.8534, 0.0999, 0.8535, 0.08152, 0.8695, 0.05077, 0.8694, 0.484, 0.994, 0.4872, 0.9917, 0.4872, 0.9945, 0.484, 0.9968, 0.3539, 0.8566, 0.3924, 0.8305, 0.4076, 0.8485, 0.3758, 0.865, 0.3752, 0.7665, 0.4358, 0.7654, 0.429, 0.8406, 0.3924, 0.8305, 0.4702, 0.9774, 0.4858, 0.9774, 0.484, 0.994, 0.4712, 0.994, 0.4358, 0.7654, 0.4774, 0.7654, 0.4727, 0.841, 0.429, 0.8406, 0.1162, 0.7577, 0.1553, 0.7721, 0.1551, 0.7852, 0.1381, 0.8551, 0.1389, 0.8774, 0.0999, 0.8535, 0.08152, 0.8695, 0.115, 0.8839, 0.06438, 0.8838, 0.05077, 0.8694, 0.05077, 0.8694, 0.06438, 0.8838, 0.0178, 0.8837, 0.01413, 0.8693, 0.3475, 0.9105, 0.3758, 0.865, 0.4189, 0.8723, 0.3976, 0.919, 0.3976, 0.919, 0.4189, 0.8723, 0.4625, 0.8797, 0.4438, 0.9268, 0.3758, 0.865, 0.4076, 0.8485, 0.4326, 0.8527, 0.4189, 0.8723, 0.4189, 0.8723, 0.4326, 0.8527, 0.4692, 0.8589, 0.4625, 0.8797, 0.3924, 0.8305, 0.429, 0.8406, 0.4326, 0.8527, 0.4076, 0.8485, 0.4712, 0.994, 0.484, 0.994, 0.484, 0.9968, 0.4713, 0.9968, 0.429, 0.8406, 0.4727, 0.841, 0.4692, 0.8589, 0.4326, 0.8527, 0.0999, 0.8535, 0.1389, 0.8774, 0.115, 0.8839, 0.08152, 0.8695, 0.7052, 0.92, 0.692, 0.9, 0.7052, 0.8985, 0.7033, 0.9188, 0.983, 0.5587, 1.001, 0.5538, 0.9944, 0.6443, 0.9823, 0.6464, 0.5591, 0.8656, 0.5401, 0.8523, 0.5592, 0.852, 0.748, 0.9213, 0.748, 0.95, 0.7375, 0.9416, 0.3397, 0.8619, 0.3552, 0.8359, 0.3539, 0.8566, 0.4907, 0.8518, 0.5401, 0.8523, 0.5401, 0.8568, 0.4905, 0.8568, 0.1419, 0.8783, 0.1381, 0.8551, 0.1781, 0.8256, 0.1867, 0.8342, 0.3389, 0.7844, 0.3552, 0.8359, 0.3192, 0.8091, 0.3256, 0.7814, 0.8797, 0.9234, 0.8797, 0.9345, 0.8692, 0.933, 0.8661, 0.9192, 0.3552, 0.8359, 0.3397, 0.8619, 0.3103, 0.8252, 0.3192, 0.8091, 0.1381, 0.8551, 0.1551, 0.7852, 0.1695, 0.7844, 0.1781, 0.8256, 0.8425, 0.5314, 0.8822, 0.5293, 0.8845, 0.5638, 0.8448, 0.5664, 0.2493, 0.7053, 0.2349, 0.701, 0.2379, 0.5348, 0.2442, 0.5351, 0.925, 0.5447, 0.9388, 0.5534, 0.9457, 0.6417, 0.9263, 0.6381, 0.1781, 0.8256, 0.1695, 0.7844, 0.2022, 0.6825, 0.2349, 0.701, 0.3192, 0.8091, 0.3103, 0.8252, 0.2362, 0.7262, 0.2566, 0.7164, 0.8448, 0.5664, 0.8845, 0.5638, 0.8912, 0.6674, 0.8564, 0.667, 0.3256, 0.7814, 0.3192, 0.8091, 0.2566, 0.7164, 0.2818, 0.6993, 0.9388, 0.5534, 0.983, 0.5587, 0.9823, 0.6464, 0.9457, 0.6417, 0.8845, 0.5638, 0.9009, 0.5692, 0.9015, 0.6702, 0.8912, 0.6674, 0.2553, 0.5347, 0.2442, 0.5351, 0.2439, 0.5269, 0.2603, 0.531, 0.9125, 0.674, 0.9226, 0.6786, 0.9617, 0.8318, 0.955, 0.832, 0.9263, 0.6381, 0.9457, 0.6417, 0.9865, 0.8302, 0.9697, 0.832, 0.2349, 0.701, 0.2022, 0.6825, 0.2319, 0.5441, 0.2379, 0.5348, 0.8442, 0.6716, 0.8564, 0.667, 0.8614, 0.8297, 0.8561, 0.8304, 0.8564, 0.667, 0.8912, 0.6674, 0.8717, 0.8303, 0.8614, 0.8297, 0.8359, 0.6886, 0.8442, 0.6716, 0.8561, 0.8304, 0.8383, 0.8303, 0.9457, 0.6417, 0.9823, 0.6464, 0.9915, 0.8339, 0.9865, 0.8302, 0.9404, 0.8506, 0.9811, 0.8505, 0.985, 0.9129, 0.9442, 0.913, 0.8383, 0.8303, 0.8561, 0.8304, 0.866, 0.8388, 0.8357, 0.8382, 0.9438, 0.8325, 0.955, 0.832, 0.9539, 0.8424, 0.9351, 0.8415, 0.2442, 0.5351, 0.2379, 0.5348, 0.2359, 0.5294, 0.2439, 0.5269, 0.955, 0.832, 0.9617, 0.8318, 0.9635, 0.84, 0.9539, 0.8424, 0.9697, 0.832, 0.9865, 0.8302, 0.9986, 0.8466, 0.9811, 0.8505, 0.9487, 0.8416, 0.9697, 0.832, 0.9811, 0.8505, 0.9404, 0.8506, 0.8561, 0.8304, 0.8614, 0.8297, 0.8743, 0.838, 0.866, 0.8388, 0.9382, 0.9139, 0.9442, 0.913, 0.9521, 0.9188, 0.9547, 0.9182, 0.866, 0.8388, 0.8743, 0.838, 0.8693, 0.8863, 0.8619, 0.8866, 0.2603, 0.531, 0.2439, 0.5269, 0.2423, 0.4653, 0.2511, 0.4708, 0.8357, 0.8382, 0.866, 0.8388, 0.8619, 0.8866, 0.8317, 0.886, 0.0829, 1.121, 0.07049, 1.151, 0.1437, 1.128, 0.1437, 1.128, 0.2439, 0.5269, 0.2359, 0.5294, 0.2374, 0.4672, 0.2423, 0.4653, 0.9539, 0.8424, 0.9635, 0.84, 0.9638, 0.884, 0.9568, 0.8877, 0.9811, 0.8505, 0.9986, 0.8466, 1.001, 0.9082, 0.985, 0.9129, 0.9134, 0.8541, 0.9168, 0.843, 0.9218, 0.8495, 0.9239, 0.855, 0.9253, 0.8824, 0.9239, 0.8881, 0.9166, 0.8893, 0.9145, 0.884, 0.9233, 0.8412, 0.9263, 0.849, 0.9239, 0.855, 0.9218, 0.8495, 0.985, 0.9129, 1.001, 0.9082, 0.9923, 0.9154, 0.9808, 0.9187, 0.9442, 0.913, 0.985, 0.9129, 0.9808, 0.9187, 0.9521, 0.9188, 0.8619, 0.8866, 0.8693, 0.8863, 0.8623, 0.8916, 0.8571, 0.8918, 0.9263, 0.896, 0.9159, 0.8977, 0.9166, 0.8893, 0.9239, 0.8881, 0.8317, 0.886, 0.8619, 0.8866, 0.8571, 0.8918, 0.8358, 0.8914, 0.9162, 0.8321, 0.9233, 0.8412, 0.9218, 0.8495, 0.9168, 0.843, 0.9689, 0.9874, 0.964, 0.9863, 0.9657, 0.9725, 0.9689, 0.9724, 0.07049, 1.151, 0.1437, 1.128, 0.1437, 1.128, 0.1437, 1.128, 0.1437, 1.128, 0.1437, 1.128, 0.1437, 1.128, 0.1437, 1.128, 0.1437, 1.128, 0.0829, 1.121, 0.1437, 1.128, 0.1437, 1.128, -0.1041, 0.953, -0.1188, 0.9334, -0.09162, 0.9327, 0.8552, 0.9877, 0.8731, 0.9877, 0.8729, 0.9976, 0.855, 0.9976, 0.8115, 0.9197, 0.8029, 0.9034, 0.831, 0.9015, 0.8266, 0.9884, 0.8048, 0.9884, 0.805, 0.9762, 0.8266, 0.9767, 0.9122, 0.8955, 0.8977, 0.905, 0.8991, 0.8873, 0.8266, 0.9767, 0.805, 0.9762, 0.8045, 0.966, 0.8262, 0.966, 0.9122, 0.8955, 0.9157, 0.9132, 0.8977, 0.905, 0.8491, 0.9919, 0.8291, 0.9919, 0.8291, 0.9808, 0.849, 0.9808, -0.02083, 0.9465, -0.03751, 0.9529, -0.0255, 0.9265, 0.849, 0.9808, 0.8291, 0.9808, 0.8292, 0.9699, 0.8491, 0.9699, -0.1041, 0.953, -0.1205, 0.9573, -0.1188, 0.9334, 0.9741, 0.9208, 0.9737, 0.9272, 0.9694, 0.9246, 0.9699, 0.9182, 0.9606, 0.9315, 0.9602, 0.9277, 0.9639, 0.9248, 0.9694, 0.9246, 0.9737, 0.9272, 0.9741, 0.931, 0.9704, 0.9339, 0.9649, 0.9341, 0.9699, 0.9182, 0.9694, 0.9246, 0.9639, 0.9248, 0.9643, 0.9185, 0.9215, 0.9631, 0.9208, 0.9804, 0.9166, 0.9811, 0.9101, 0.9765, 0.855, 0.9778, 0.8729, 0.9778, 0.8731, 0.9877, 0.8552, 0.9877, 0.9828, 0.9311, 0.9774, 0.9311, 0.9747, 0.927, 0.9741, 0.922, 0.9781, 0.9182, 0.9835, 0.9182, 0.9871, 0.922, 0.9868, 0.9273, 1.866, 0.9549, 1.854, 0.9511, 1.865, 0.944, -0.05438, 0.8732, -0.07934, 0.8702, -0.05997, 0.8591, 0.8493, 0.8548, 0.831, 0.8529, 0.8464, 0.8453, 1.881, 0.8367, 1.893, 0.8575, 1.87, 0.8512, 1.881, 0.8367, 1.903, 0.8467, 1.893, 0.8575, -0.01663, 0.867, -0.0355, 0.8701, -0.04109, 0.856, 1.904, 0.8784, 1.883, 0.8949, 1.881, 0.8721, 1.904, 0.8784, 1.904, 0.9049, 1.883, 0.8949, 1.903, 0.9314, 1.885, 0.9432, 1.883, 0.9214, 1.862, 0.9114, 1.85, 0.9051, 1.86, 0.8886, 1.862, 0.9114, 1.841, 0.9255, 1.85, 0.9051, 1.831, 0.9808, 1.83, 0.9711, 1.841, 0.9749, 0.9024, 0.8648, 0.8967, 0.8656, 0.9024, 0.8496, 0.8497, 0.9243, 0.8377, 0.9406, 0.8306, 0.922, 0.8497, 0.9243, 0.8481, 0.9406, 0.8377, 0.9406, 0.9046, 0.8764, 0.9084, 0.8859, 0.8953, 0.8777, 1.884, 0.9828, 1.86, 0.9831, 1.875, 0.9689, 0.8688, 0.9712, 0.8821, 0.9615, 0.8833, 0.969, 0.8845, 0.9765, 0.8955, 0.9518, 0.9085, 0.9575, 0.8978, 0.9668, -0.03018, 0.9064, -0.05467, 0.9095, -0.04228, 0.8898, -0.03018, 0.9064, -0.04219, 0.9329, -0.05467, 0.9095, -0.0542, 0.9593, -0.07914, 0.9561, -0.06668, 0.9359, -0.09302, 0.989, -0.1149, 0.9753, -0.09855, 0.971, 0.8833, 0.9145, 0.9013, 0.9227, 0.8894, 0.9332, 0.9193, 0.9309, 0.9204, 0.947, 0.9074, 0.9414, -0.03885, 0.989, -0.04653, 0.9741, -0.02984, 0.9678, -0.03885, 0.989, -0.06594, 0.989, -0.04653, 0.9741, -0.09302, 0.989, -0.09855, 0.971, -0.07361, 0.9741, 0.1437, 1.128, 0.1437, 1.128, 0.1437, 1.128, 0.1437, 1.128, 0.1437, 1.128, 0.1437, 1.128, 0.8497, 0.9243, 0.8306, 0.922, 0.8501, 0.9038, 0.8505, 0.8834, 0.8316, 0.8672, 0.8499, 0.8691, 0.8505, 0.8834, 0.8223, 0.8852, 0.8316, 0.8672, -0.03018, 0.9064, -0.04228, 0.8898, -0.0234, 0.8867, -0.07917, 0.9125, -0.09173, 0.8899, -0.06678, 0.8929, -0.07917, 0.9125, -0.1063, 0.9132, -0.09173, 0.8899, -0.1335, 0.9139, -0.1375, 0.8948, -0.1189, 0.8906, -0.1189, 0.8906, -0.1229, 0.8715, -0.1043, 0.8673, -0.1189, 0.8906, -0.1375, 0.8948, -0.1229, 0.8715, -0.1375, 0.8948, -0.1415, 0.8757, -0.1229, 0.8715, -0.09173, 0.8899, -0.1189, 0.8906, -0.1043, 0.8673, -0.09173, 0.8899, -0.1063, 0.9132, -0.1189, 0.8906, -0.1063, 0.9132, -0.1335, 0.9139, -0.1189, 0.8906, -0.06678, 0.8929, -0.07934, 0.8702, -0.05438, 0.8732, -0.06678, 0.8929, -0.09173, 0.8899, -0.07934, 0.8702, -0.09173, 0.8899, -0.1043, 0.8673, -0.07934, 0.8702, -0.0234, 0.8867, -0.0355, 0.8701, -0.01663, 0.867, -0.0234, 0.8867, -0.04228, 0.8898, -0.0355, 0.8701, -0.04228, 0.8898, -0.05438, 0.8732, -0.0355, 0.8701, 0.8316, 0.8672, 0.8029, 0.8691, 0.8122, 0.851, 0.8316, 0.8672, 0.8223, 0.8852, 0.8029, 0.8691, 0.8223, 0.8852, 0.7937, 0.8871, 0.8029, 0.8691, 0.8499, 0.8691, 0.831, 0.8529, 0.8493, 0.8548, 0.8499, 0.8691, 0.8316, 0.8672, 0.831, 0.8529, 0.8316, 0.8672, 0.8122, 0.851, 0.831, 0.8529, 0.8501, 0.9038, 0.831, 0.9015, 0.8505, 0.8834, 0.8501, 0.9038, 0.8306, 0.922, 0.831, 0.9015, 0.8306, 0.922, 0.8115, 0.9197, 0.831, 0.9015, 0.1437, 1.128, 0.1437, 1.128, 0.1437, 1.128, 0.1437, 1.128, 0.1437, 1.128, 0.1437, 1.128, 0.1437, 1.128, 0.1437, 1.128, 0.1437, 1.128, 0.1437, 1.128, 0.1437, 1.128, 0.1437, 1.128, 0.1437, 1.128, 0.1437, 1.128, 0.1437, 1.128, 0.1437, 1.128, 0.1437, 1.128, 0.1437, 1.128, -0.07361, 0.9741, -0.07914, 0.9561, -0.0542, 0.9593, -0.07361, 0.9741, -0.09855, 0.971, -0.07914, 0.9561, -0.09855, 0.971, -0.1041, 0.953, -0.07914, 0.9561, -0.04653, 0.9741, -0.07361, 0.9741, -0.0542, 0.9593, -0.04653, 0.9741, -0.06594, 0.989, -0.07361, 0.9741, -0.06594, 0.989, -0.09302, 0.989, -0.07361, 0.9741, -0.02984, 0.9678, -0.03751, 0.9529, -0.02083, 0.9465, -0.02984, 0.9678, -0.04653, 0.9741, -0.03751, 0.9529, -0.04653, 0.9741, -0.0542, 0.9593, -0.03751, 0.9529, 0.9074, 0.9414, 0.9085, 0.9575, 0.8955, 0.9518, 0.9074, 0.9414, 0.9204, 0.947, 0.9085, 0.9575, 0.9204, 0.947, 0.9215, 0.9631, 0.9085, 0.9575, 0.8894, 0.9332, 0.9074, 0.9414, 0.8955, 0.9518, 0.8894, 0.9332, 0.9013, 0.9227, 0.9074, 0.9414, 0.9013, 0.9227, 0.9193, 0.9309, 0.9074, 0.9414, -0.09855, 0.971, -0.1205, 0.9573, -0.1041, 0.953, -0.09855, 0.971, -0.1149, 0.9753, -0.1205, 0.9573, -0.1149, 0.9753, -0.1368, 0.9617, -0.1205, 0.9573, -0.06668, 0.9359, -0.09162, 0.9327, -0.07917, 0.9125, -0.06668, 0.9359, -0.07914, 0.9561, -0.09162, 0.9327, -0.07914, 0.9561, -0.1041, 0.953, -0.09162, 0.9327, -0.05467, 0.9095, -0.06668, 0.9359, -0.07917, 0.9125, -0.05467, 0.9095, -0.04219, 0.9329, -0.06668, 0.9359, -0.04219, 0.9329, -0.0542, 0.9593, -0.06668, 0.9359, -0.04228, 0.8898, -0.06678, 0.8929, -0.05438, 0.8732, -0.04228, 0.8898, -0.05467, 0.9095, -0.06678, 0.8929, -0.05467, 0.9095, -0.07917, 0.9125, -0.06678, 0.8929, 0.8978, 0.9668, 0.9039, 0.9716, 0.901, 0.974, 0.8978, 0.9668, 0.9085, 0.9575, 0.9101, 0.9765, 0.9039, 0.9716, 0.9085, 0.9575, 0.9215, 0.9631, 0.9101, 0.9765, 0.8845, 0.9765, 0.8911, 0.9717, 0.8944, 0.9788, 0.8845, 0.9765, 0.8833, 0.969, 0.8911, 0.9717, 0.8821, 0.9615, 0.8955, 0.9518, 0.8978, 0.9668, 0.89, 0.9642, 1.875, 0.9689, 1.851, 0.9691, 1.859, 0.962, 1.866, 0.9549, 1.875, 0.9689, 1.86, 0.9831, 1.856, 0.9761, 1.851, 0.9691, 1.86, 0.9831, 1.846, 0.9819, 1.856, 0.9761, 0.8953, 0.8777, 0.8991, 0.8873, 0.886, 0.879, 0.8953, 0.8777, 0.9084, 0.8859, 0.8991, 0.8873, 0.9084, 0.8859, 0.9122, 0.8955, 0.8991, 0.8873, 0.8377, 0.9406, 0.8356, 0.9569, 0.8252, 0.9569, 0.8377, 0.9406, 0.8481, 0.9406, 0.8356, 0.9569, 0.8481, 0.9406, 0.846, 0.9569, 0.8356, 0.9569, 0.8306, 0.922, 0.8187, 0.9383, 0.8115, 0.9197, 0.8306, 0.922, 0.8377, 0.9406, 0.8187, 0.9383, 0.8377, 0.9406, 0.8252, 0.9569, 0.8187, 0.9383, 1.828, 0.9615, 1.82, 0.9618, 1.824, 0.9505, 1.828, 0.9615, 1.823, 0.9744, 1.82, 0.9618, 0.891, 0.8663, 0.8794, 0.8679, 0.8838, 0.8519, 1.851, 0.9691, 1.85, 0.9544, 1.859, 0.962, 1.851, 0.9691, 1.84, 0.9653, 1.85, 0.9544, 1.828, 0.9615, 1.824, 0.9505, 1.838, 0.9506, 1.85, 0.9051, 1.829, 0.9183, 1.838, 0.8997, 1.85, 0.9051, 1.841, 0.9255, 1.835, 0.9215, 1.829, 0.9183, 1.841, 0.9255, 1.83, 0.9325, 1.835, 0.9215, 1.86, 0.8886, 1.848, 0.8816, 1.858, 0.8658, 1.86, 0.8886, 1.85, 0.9051, 1.848, 0.8816, 1.85, 0.9051, 1.838, 0.8997, 1.848, 0.8816, 1.883, 0.9214, 1.864, 0.9331, 1.862, 0.9114, 1.883, 0.9214, 1.885, 0.9432, 1.864, 0.9331, 1.885, 0.9432, 1.866, 0.9549, 1.865, 0.944, 1.864, 0.9331, 1.883, 0.8949, 1.883, 0.9214, 1.862, 0.9114, 1.883, 0.8949, 1.904, 0.9049, 1.883, 0.9214, 1.904, 0.9049, 1.903, 0.9314, 1.883, 0.9214, 1.881, 0.8721, 1.86, 0.8886, 1.858, 0.8658, 1.881, 0.8721, 1.883, 0.8949, 1.86, 0.8886, 1.883, 0.8949, 1.862, 0.9114, 1.86, 0.8886, -0.04109, 0.856, -0.05997, 0.8591, -0.06555, 0.845, -0.04109, 0.856, -0.0355, 0.8701, -0.05997, 0.8591, -0.0355, 0.8701, -0.05438, 0.8732, -0.05997, 0.8591, 1.893, 0.8575, 1.915, 0.8676, 1.904, 0.8784, 1.893, 0.8575, 1.903, 0.8467, 1.915, 0.8676, 1.903, 0.8467, 1.926, 0.8567, 1.915, 0.8676, 1.87, 0.8512, 1.881, 0.8721, 1.858, 0.8658, 1.87, 0.8512, 1.893, 0.8575, 1.881, 0.8721, 1.893, 0.8575, 1.904, 0.8784, 1.881, 0.8721, 0.8464, 0.8453, 0.8275, 0.8434, 0.8445, 0.8419, 0.8464, 0.8453, 0.831, 0.8529, 0.8275, 0.8434, 0.831, 0.8529, 0.8122, 0.851, 0.8275, 0.8434, -0.05997, 0.8591, -0.08492, 0.8561, -0.06555, 0.845, -0.05997, 0.8591, -0.07934, 0.8702, -0.08492, 0.8561, -0.07934, 0.8702, -0.1043, 0.8673, -0.08492, 0.8561, 1.864, 0.9331, 1.852, 0.9293, 1.841, 0.9255, 1.862, 0.9114, 1.864, 0.9331, 1.853, 0.9402, 1.852, 0.9293, 1.843, 0.9472, 1.831, 0.9434, 1.842, 0.9364, 0.9101, 0.9765, 0.9104, 0.9811, 0.9072, 0.9788, 0.9101, 0.9765, 0.9166, 0.9811, 0.9104, 0.9811, 0.9208, 0.9804, 0.921, 0.986, 0.9168, 0.9867, -0.1188, 0.9334, -0.1352, 0.9378, -0.1335, 0.9139, -0.1188, 0.9334, -0.1205, 0.9573, -0.1352, 0.9378, -0.1205, 0.9573, -0.1368, 0.9617, -0.1352, 0.9378, -0.0255, 0.9265, -0.04219, 0.9329, -0.03018, 0.9064, -0.0255, 0.9265, -0.03751, 0.9529, -0.04219, 0.9329, -0.03751, 0.9529, -0.0542, 0.9593, -0.04219, 0.9329, 0.8977, 0.905, 0.9013, 0.9227, 0.8833, 0.9145, 0.8977, 0.905, 0.9157, 0.9132, 0.9013, 0.9227, 0.9157, 0.9132, 0.9193, 0.9309, 0.9013, 0.9227, 0.8991, 0.8873, 0.8846, 0.8967, 0.886, 0.879, 0.8991, 0.8873, 0.8977, 0.905, 0.8846, 0.8967, 0.8977, 0.905, 0.8833, 0.9145, 0.8846, 0.8967, 0.831, 0.9015, 0.8223, 0.8852, 0.8505, 0.8834, 0.831, 0.9015, 0.8029, 0.9034, 0.8223, 0.8852, 0.8029, 0.9034, 0.7937, 0.8871, 0.8223, 0.8852, -0.09162, 0.9327, -0.1063, 0.9132, -0.07917, 0.9125, -0.09162, 0.9327, -0.1188, 0.9334, -0.1063, 0.9132, -0.1188, 0.9334, -0.1335, 0.9139, -0.1063, 0.9132, 0.9168, 0.9867, 0.9173, 0.9904, 0.9108, 0.9858, 0.9168, 0.9867, 0.921, 0.986, 0.9173, 0.9904, 0.921, 0.986, 0.9215, 0.9897, 0.9173, 0.9904, 0.9104, 0.9811, 0.9168, 0.9867, 0.9108, 0.9858, 0.9104, 0.9811, 0.9166, 0.9811, 0.9168, 0.9867, 0.9166, 0.9811, 0.9208, 0.9804, 0.9168, 0.9867, 0.9072, 0.9788, 0.9076, 0.9835, 0.9043, 0.9812, 0.9072, 0.9788, 0.9104, 0.9811, 0.9076, 0.9835, 0.9104, 0.9811, 0.9108, 0.9858, 0.9076, 0.9835, 1.842, 0.9364, 1.83, 0.9325, 1.841, 0.9255, 1.842, 0.9364, 1.831, 0.9434, 1.83, 0.9325, 1.831, 0.9434, 1.819, 0.9396, 1.83, 0.9325, 1.852, 0.9293, 1.842, 0.9364, 1.841, 0.9255, 1.852, 0.9293, 1.853, 0.9402, 1.842, 0.9364, 1.853, 0.9402, 1.843, 0.9472, 1.842, 0.9364, 1.835, 0.9215, 1.824, 0.9286, 1.829, 0.9183, 1.835, 0.9215, 1.83, 0.9325, 1.824, 0.9286, 1.83, 0.9325, 1.819, 0.9396, 1.824, 0.9286, 0.8533, 0.9537, 0.8636, 0.9446, 0.8636, 0.9586, 0.8661, 0.9367, 0.8768, 0.9345, 0.8768, 0.9489, 1.824, 0.9505, 1.819, 0.9396, 1.831, 0.9434, 0.8533, 0.9677, 0.8533, 0.9537, 0.8636, 0.9586, 1.85, 0.9544, 1.84, 0.9653, 1.838, 0.9506, 1.84, 0.9653, 1.828, 0.9615, 1.838, 0.9506, 1.859, 0.962, 1.854, 0.9511, 1.866, 0.9549, 1.859, 0.962, 1.85, 0.9544, 1.854, 0.9511, 0.8533, 0.9677, 0.8636, 0.9586, 0.8636, 0.9725, 1.813, 0.9771, 1.806, 0.9757, 1.811, 0.9638, 1.813, 0.9771, 1.81, 0.9874, 1.806, 0.9757, 1.81, 0.9874, 1.804, 0.9846, 1.806, 0.9757, 1.82, 0.9618, 1.813, 0.9771, 1.811, 0.9638, 1.82, 0.9618, 1.823, 0.9744, 1.813, 0.9771, 0.8937, 0.8506, 0.891, 0.8663, 0.8838, 0.8519, 1.824, 0.9505, 1.815, 0.9508, 1.819, 0.9396, 1.824, 0.9505, 1.82, 0.9618, 1.815, 0.9508, 1.82, 0.9618, 1.811, 0.9638, 1.815, 0.9508, 1.856, 0.9761, 1.841, 0.9749, 1.851, 0.9691, 1.856, 0.9761, 1.846, 0.9819, 1.841, 0.9749, 1.846, 0.9819, 1.831, 0.9808, 1.841, 0.9749, 0.8911, 0.9717, 0.89, 0.9642, 0.8978, 0.9668, 0.8911, 0.9717, 0.8833, 0.969, 0.89, 0.9642, 0.8833, 0.969, 0.8821, 0.9615, 0.89, 0.9642, 0.8944, 0.9788, 0.901, 0.974, 0.9043, 0.9812, 0.8944, 0.9788, 0.8911, 0.9717, 0.901, 0.974, 0.8911, 0.9717, 0.8978, 0.9668, 0.901, 0.974, 0.901, 0.974, 0.9072, 0.9788, 0.9043, 0.9812, 0.901, 0.974, 0.9039, 0.9716, 0.9072, 0.9788, 0.9039, 0.9716, 0.9101, 0.9765, 0.9072, 0.9788, 0.9024, 0.8496, 0.8937, 0.8506, 0.9024, 0.8344, 0.9024, 0.8496, 0.8967, 0.8656, 0.8937, 0.8506, 0.8967, 0.8656, 0.891, 0.8663, 0.8937, 0.8506, 1.841, 0.9749, 1.84, 0.9653, 1.851, 0.9691, 1.841, 0.9749, 1.83, 0.9711, 1.84, 0.9653, 1.83, 0.9711, 1.828, 0.9615, 1.84, 0.9653, 1.865, 0.944, 1.853, 0.9402, 1.864, 0.9331, 1.865, 0.944, 1.854, 0.9511, 1.853, 0.9402, 1.854, 0.9511, 1.843, 0.9472, 1.853, 0.9402])
me_cube.materials.append(mat_material)
me_cube.use_remesh_preserve_volume = False
me_cube.use_remesh_preserve_attributes = False
me_cube.use_mirror_vertex_groups = False
me_cube.update()

# ---- objects
ob_cube = bpy.data.objects.new('Cube', me_cube)
ob_light = bpy.data.objects.new('Light', light_light)
ob_camera = bpy.data.objects.new('Camera', cam_camera)

# ---- transforms, parenting, visibility, modifiers, constraints
ob_cube.location = (0.0, 0.0, 0.0)
ob_cube.lock_rotations_4d = False
ob_cube.empty_display_type = 'ARROWS'
ob_cube.lineart.crease_threshold = 0.0
_m = ob_cube.modifiers.new('Mirror', 'MIRROR')
_m.use_axis = (False, True, False)
_m.merge_threshold = 0.059
ob_light.location = (4.076, 1.005, 5.904)
ob_light.rotation_euler = (0.6503, 0.05522, 1.866)
ob_light.lock_rotations_4d = False
ob_light.empty_display_type = 'ARROWS'
ob_light.color = (0.0, 0.0, 0.0, 0.0)
ob_light.lineart.crease_threshold = 0.0
ob_camera.location = (7.359, -6.926, 4.958)
ob_camera.rotation_euler = (1.109, 0.0, 0.8149)
ob_camera.lock_rotations_4d = False
ob_camera.empty_display_type = 'ARROWS'
ob_camera.color = (0.0, 0.0, 0.0, 0.0)
ob_camera.display_type = 'WIRE'
ob_camera.lineart.crease_threshold = 0.0

# ---- collection membership
col_collection.objects.link(ob_cube)
col_collection.objects.link(ob_light)
col_collection.objects.link(ob_camera)

# ---- scene / render settings (as saved in the file)
scene.camera = ob_camera
scene.frame_start = 1; scene.frame_end = 250; scene.frame_set(1)
scene.render.engine = 'BLENDER_EEVEE_NEXT'
scene.cycles.use_denoising = False
scene.cycles.samples = 128
scene.cycles.sampling_pattern = 'TABULATED_SOBOL'
scene.cycles.use_adaptive_sampling = False
scene.cycles.use_light_tree = False
scene.view_settings.view_transform = 'Filmic'
bpy.context.view_layer.update()
